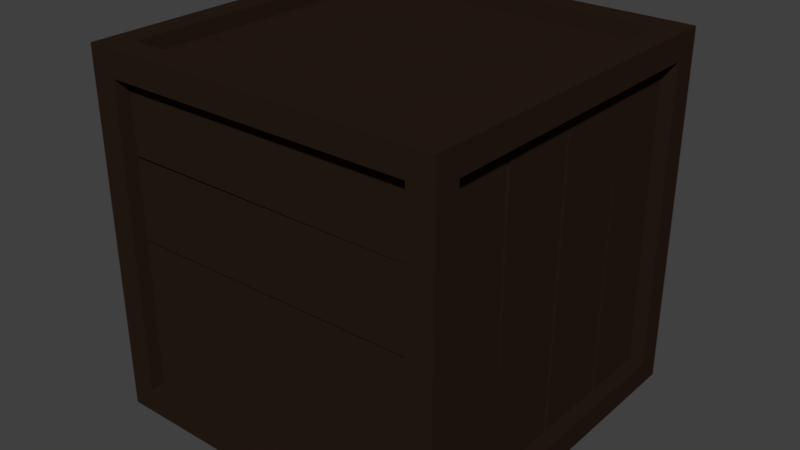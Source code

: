 # Source: Chest.blend  (saved by Blender 2.79.0; exported with 4.5.12 LTS)
import bpy
from mathutils import Matrix  # noqa: F401  (used for matrix-valued properties, if any)

bpy.ops.wm.read_factory_settings(use_empty=True)
scene = bpy.context.scene
scene.name = 'Scene'

# ---- collections
col_collection_1 = bpy.data.collections.new('Collection 1'); scene.collection.children.link(col_collection_1)

# ---- materials (node trees are filled in below, after node groups)
mat_chest = bpy.data.materials.new('Chest')
mat_chest.alpha_threshold = 0.0
mat_chest.use_transparent_shadow = False
mat_chest.diffuse_color = (0.0219, 0.01209, 0.007632, 1.0)
mat_chest.roughness = 0.5
mat_chest.specular_intensity = 0.0

# ---- material node trees

# ---- world
world_world = bpy.data.worlds.new('World'); scene.world = world_world
world_world.color = (0.05088, 0.05088, 0.05088)
world_world.use_sun_shadow = False
world_world.sun_shadow_jitter_overblur = 0.0
world_world.cycles.sampling_method = 'MANUAL'

# ---- meshes
me_cube_001 = bpy.data.meshes.new('Cube.001')
me_cube_001.from_pydata([(-1.0, -1.0, 0.0), (-1.0, -1.0, 2.0), (-1.0, 1.0, 0.0), (-1.0, 1.0, 2.0), (1.0, -1.0, 0.0), (1.0, -1.0, 2.0), (1.0, 1.0, 0.0), (1.0, 1.0, 2.0), (-1.0, -0.8571, 0.1429), (-1.0, -0.8571, 1.857), (-1.0, 0.8571, 1.857), (-1.0, 0.8571, 0.1429), (-0.8571, 1.0, 0.1429), (-0.8571, 1.0, 1.857), (0.8571, 1.0, 1.857), (0.8571, 1.0, 0.1429), (1.0, 0.8571, 0.1429), (1.0, 0.8571, 1.857), (1.0, -0.8571, 1.857), (1.0, -0.8571, 0.1429), (0.8571, -1.0, 0.1429), (0.8571, -1.0, 1.857), (-0.8571, -1.0, 1.857), (-0.8571, -1.0, 0.1429), (-0.8571, 0.8571, 0.0), (0.8571, 0.8571, 0.0), (0.8571, -0.8571, 0.0), (-0.8571, -0.8571, 0.0), (0.8571, 0.8571, 2.0), (-0.8571, 0.8571, 2.0), (-0.8571, -0.8571, 2.0), (0.8571, -0.8571, 2.0), (-0.9, -0.8571, 0.1429), (-0.9, -0.8571, 1.857), (-0.9, 0.8571, 1.857), (-0.9, 0.8571, 0.1429), (-0.8571, 0.9, 0.1429), (-0.8571, 0.9, 1.857), (0.8571, 0.9, 1.857), (0.8571, 0.9, 0.1429), (0.9, 0.8571, 0.1429), (0.9, 0.8571, 1.857), (0.9, -0.8571, 1.857), (0.9, -0.8571, 0.1429), (0.8571, -0.9, 0.1429), (0.8571, -0.9, 1.857), (-0.8571, -0.9, 1.857), (-0.8571, -0.9, 0.1429), (-0.8571, 0.8571, 0.1), (0.8571, 0.8571, 0.1), (0.8571, -0.8571, 0.1), (-0.8571, -0.8571, 0.1), (0.8571, 0.8571, 1.9), (-0.8571, 0.8571, 1.9), (-0.8571, -0.8571, 1.9), (0.8571, -0.8571, 1.9), (-0.882, 0.4825, 0.03361), (-0.882, 0.4825, 1.956), (-0.882, 0.9064, 1.956), (-0.882, 0.9064, 0.03361), (-0.9313, 0.4825, 0.03361), (-0.9313, 0.4825, 1.956), (-0.9313, 0.9064, 0.03361), (-0.9313, 0.9064, 1.956), (-0.882, 0.02799, 0.03574), (-0.882, 0.04725, 1.958), (-0.882, 0.4799, 1.954), (-0.882, 0.4606, 0.03158), (-0.9313, 0.02799, 0.03574), (-0.9313, 0.04725, 1.958), (-0.9313, 0.4606, 0.03158), (-0.9313, 0.4799, 1.954), (-0.882, -0.422, 0.03574), (-0.882, -0.4028, 1.958), (-0.882, 0.0299, 1.954), (-0.882, 0.01064, 0.03158), (-0.9313, -0.422, 0.03574), (-0.9313, -0.4028, 1.958), (-0.9313, 0.01064, 0.03158), (-0.9313, 0.0299, 1.954), (-0.8815, -0.8507, 0.0103), (-0.8815, -0.8671, 1.976), (-0.8815, -0.4337, 1.98), (-0.8815, -0.4173, 0.01392), (-0.9319, -0.8507, 0.0103), (-0.9319, -0.8671, 1.976), (-0.9319, -0.4173, 0.01392), (-0.9319, -0.4337, 1.98), (0.918, 0.4825, 0.03361), (0.918, 0.4825, 1.956), (0.918, 0.9064, 1.956), (0.918, 0.9064, 0.03361), (0.8687, 0.4825, 0.03361), (0.8687, 0.4825, 1.956), (0.8687, 0.9064, 0.03361), (0.8687, 0.9064, 1.956), (0.918, 0.02799, 0.03574), (0.918, 0.04725, 1.958), (0.918, 0.4799, 1.954), (0.918, 0.4606, 0.03158), (0.8687, 0.02799, 0.03574), (0.8687, 0.04725, 1.958), (0.8687, 0.4606, 0.03158), (0.8687, 0.4799, 1.954), (0.918, -0.422, 0.03574), (0.918, -0.4028, 1.958), (0.918, 0.0299, 1.954), (0.918, 0.01064, 0.03158), (0.8687, -0.422, 0.03574), (0.8687, -0.4028, 1.958), (0.8687, 0.01064, 0.03158), (0.8687, 0.0299, 1.954), (0.9186, -0.8507, 0.0103), (0.9186, -0.8671, 1.976), (0.9186, -0.4337, 1.98), (0.9186, -0.4173, 0.01392), (0.8682, -0.8507, 0.0103), (0.8682, -0.8671, 1.976), (0.8682, -0.4173, 0.01392), (0.8682, -0.4337, 1.98), (-0.968, -0.8698, 1.45), (0.9547, -0.8698, 1.45), (0.9547, -0.8698, 1.874), (-0.968, -0.8698, 1.874), (-0.968, -0.919, 1.45), (0.9547, -0.919, 1.45), (-0.968, -0.919, 1.874), (0.9547, -0.919, 1.874), (-0.9659, -0.8698, 0.9955), (0.9568, -0.8698, 1.015), (0.9526, -0.8698, 1.447), (-0.9701, -0.8698, 1.428), (-0.9659, -0.919, 0.9955), (0.9568, -0.919, 1.015), (-0.9701, -0.919, 1.428), (0.9526, -0.919, 1.447), (-0.9659, -0.8698, 0.5455), (0.9568, -0.8698, 0.5647), (0.9526, -0.8698, 0.9974), (-0.9701, -0.8698, 0.9781), (-0.9659, -0.919, 0.5455), (0.9568, -0.919, 0.5647), (-0.9701, -0.919, 0.9781), (0.9526, -0.919, 0.9974), (-0.9914, -0.8692, 0.1168), (0.9744, -0.8692, 0.1003), (0.9781, -0.8692, 0.5337), (-0.9877, -0.8692, 0.5502), (-0.9914, -0.9196, 0.1168), (0.9744, -0.9196, 0.1003), (-0.9877, -0.9196, 0.5502), (0.9781, -0.9196, 0.5337), (-0.968, 0.9303, 1.45), (0.9547, 0.9303, 1.45), (0.9547, 0.9303, 1.874), (-0.968, 0.9303, 1.874), (-0.968, 0.881, 1.45), (0.9547, 0.881, 1.45), (-0.968, 0.881, 1.874), (0.9547, 0.881, 1.874), (-0.9659, 0.9303, 0.9955), (0.9568, 0.9303, 1.015), (0.9526, 0.9303, 1.447), (-0.9701, 0.9303, 1.428), (-0.9659, 0.881, 0.9955), (0.9568, 0.881, 1.015), (-0.9701, 0.881, 1.428), (0.9526, 0.881, 1.447), (-0.9659, 0.9303, 0.5455), (0.9568, 0.9303, 0.5647), (0.9526, 0.9303, 0.9974), (-0.9701, 0.9303, 0.9781), (-0.9659, 0.881, 0.5455), (0.9568, 0.881, 0.5647), (-0.9701, 0.881, 0.9781), (0.9526, 0.881, 0.9974), (-0.9914, 0.9308, 0.1168), (0.9744, 0.9308, 0.1003), (0.9781, 0.9308, 0.5337), (-0.9877, 0.9308, 0.5502), (-0.9914, 0.8805, 0.1168), (0.9744, 0.8805, 0.1003), (-0.9877, 0.8805, 0.5502), (0.9781, 0.8805, 0.5337), (-0.968, -0.4493, 0.1196), (0.9547, -0.4493, 0.1196), (0.9547, -0.8733, 0.1196), (-0.968, -0.8733, 0.1196), (-0.968, -0.4493, 0.07034), (0.9547, -0.4493, 0.07034), (-0.968, -0.8733, 0.07034), (0.9547, -0.8733, 0.07034), (-0.9659, 0.005168, 0.1196), (0.9568, -0.01408, 0.1196), (0.9526, -0.4467, 0.1196), (-0.9701, -0.4275, 0.1196), (-0.9659, 0.005168, 0.07034), (0.9568, -0.01408, 0.07034), (-0.9701, -0.4275, 0.07034), (0.9526, -0.4467, 0.07034), (-0.9659, 0.4552, 0.1196), (0.9568, 0.4359, 0.1196), (0.9526, 0.003265, 0.1196), (-0.9701, 0.02252, 0.1196), (-0.9659, 0.4552, 0.07034), (0.9568, 0.4359, 0.07034), (-0.9701, 0.02252, 0.07034), (0.9526, 0.003265, 0.07034), (-0.9914, 0.8838, 0.1202), (0.9744, 0.9003, 0.1202), (0.9781, 0.4669, 0.1202), (-0.9877, 0.4504, 0.1202), (-0.9914, 0.8838, 0.06979), (0.9744, 0.9003, 0.06979), (-0.9877, 0.4504, 0.06979), (0.9781, 0.4669, 0.06979), (-0.968, -0.4493, 1.92), (0.9547, -0.4493, 1.92), (0.9547, -0.8733, 1.92), (-0.968, -0.8733, 1.92), (-0.968, -0.4493, 1.87), (0.9547, -0.4493, 1.87), (-0.968, -0.8733, 1.87), (0.9547, -0.8733, 1.87), (-0.9659, 0.005168, 1.92), (0.9568, -0.01408, 1.92), (0.9526, -0.4467, 1.92), (-0.9701, -0.4275, 1.92), (-0.9659, 0.005168, 1.87), (0.9568, -0.01408, 1.87), (-0.9701, -0.4275, 1.87), (0.9526, -0.4467, 1.87), (-0.9659, 0.4552, 1.92), (0.9568, 0.4359, 1.92), (0.9526, 0.003265, 1.92), (-0.9701, 0.02252, 1.92), (-0.9659, 0.4552, 1.87), (0.9568, 0.4359, 1.87), (-0.9701, 0.02252, 1.87), (0.9526, 0.003265, 1.87), (-0.9914, 0.8838, 1.92), (0.9744, 0.9003, 1.92), (0.9781, 0.4669, 1.92), (-0.9877, 0.4504, 1.92), (-0.9914, 0.8838, 1.87), (0.9744, 0.9003, 1.87), (-0.9877, 0.4504, 1.87), (0.9781, 0.4669, 1.87)], [], [(25, 26, 50, 49), (18, 19, 43, 42), (31, 28, 52, 55), (21, 22, 46, 45), (14, 15, 39, 38), (27, 24, 48, 51), (0, 1, 9, 8), (1, 3, 10, 9), (3, 2, 11, 10), (2, 0, 8, 11), (2, 3, 13, 12), (3, 7, 14, 13), (7, 6, 15, 14), (6, 2, 12, 15), (6, 7, 17, 16), (7, 5, 18, 17), (5, 4, 19, 18), (4, 6, 16, 19), (4, 5, 21, 20), (5, 1, 22, 21), (1, 0, 23, 22), (0, 4, 20, 23), (2, 6, 25, 24), (6, 4, 26, 25), (4, 0, 27, 26), (0, 2, 24, 27), (7, 3, 29, 28), (3, 1, 30, 29), (1, 5, 31, 30), (5, 7, 28, 31), (32, 33, 34, 35), (36, 37, 38, 39), (40, 41, 42, 43), (44, 45, 46, 47), (48, 49, 50, 51), (52, 53, 54, 55), (22, 23, 47, 46), (29, 30, 54, 53), (26, 27, 51, 50), (30, 31, 55, 54), (8, 9, 33, 32), (12, 13, 37, 36), (11, 8, 32, 35), (16, 17, 41, 40), (15, 12, 36, 39), (20, 21, 45, 44), (9, 10, 34, 33), (19, 16, 40, 43), (24, 25, 49, 48), (13, 14, 38, 37), (23, 20, 44, 47), (28, 29, 53, 52), (10, 11, 35, 34), (17, 18, 42, 41), (56, 59, 58, 57), (60, 61, 63, 62), (56, 57, 61, 60), (58, 59, 62, 63), (59, 56, 60, 62), (57, 58, 63, 61), (64, 67, 66, 65), (68, 69, 71, 70), (64, 65, 69, 68), (66, 67, 70, 71), (67, 64, 68, 70), (65, 66, 71, 69), (72, 75, 74, 73), (76, 77, 79, 78), (72, 73, 77, 76), (74, 75, 78, 79), (75, 72, 76, 78), (73, 74, 79, 77), (80, 83, 82, 81), (84, 85, 87, 86), (80, 81, 85, 84), (82, 83, 86, 87), (83, 80, 84, 86), (81, 82, 87, 85), (88, 91, 90, 89), (92, 93, 95, 94), (88, 89, 93, 92), (90, 91, 94, 95), (91, 88, 92, 94), (89, 90, 95, 93), (96, 99, 98, 97), (100, 101, 103, 102), (96, 97, 101, 100), (98, 99, 102, 103), (99, 96, 100, 102), (97, 98, 103, 101), (104, 107, 106, 105), (108, 109, 111, 110), (104, 105, 109, 108), (106, 107, 110, 111), (107, 104, 108, 110), (105, 106, 111, 109), (112, 115, 114, 113), (116, 117, 119, 118), (112, 113, 117, 116), (114, 115, 118, 119), (115, 112, 116, 118), (113, 114, 119, 117), (120, 123, 122, 121), (124, 125, 127, 126), (120, 121, 125, 124), (122, 123, 126, 127), (123, 120, 124, 126), (121, 122, 127, 125), (128, 131, 130, 129), (132, 133, 135, 134), (128, 129, 133, 132), (130, 131, 134, 135), (131, 128, 132, 134), (129, 130, 135, 133), (136, 139, 138, 137), (140, 141, 143, 142), (136, 137, 141, 140), (138, 139, 142, 143), (139, 136, 140, 142), (137, 138, 143, 141), (144, 147, 146, 145), (148, 149, 151, 150), (144, 145, 149, 148), (146, 147, 150, 151), (147, 144, 148, 150), (145, 146, 151, 149), (152, 155, 154, 153), (156, 157, 159, 158), (152, 153, 157, 156), (154, 155, 158, 159), (155, 152, 156, 158), (153, 154, 159, 157), (160, 163, 162, 161), (164, 165, 167, 166), (160, 161, 165, 164), (162, 163, 166, 167), (163, 160, 164, 166), (161, 162, 167, 165), (168, 171, 170, 169), (172, 173, 175, 174), (168, 169, 173, 172), (170, 171, 174, 175), (171, 168, 172, 174), (169, 170, 175, 173), (176, 179, 178, 177), (180, 181, 183, 182), (176, 177, 181, 180), (178, 179, 182, 183), (179, 176, 180, 182), (177, 178, 183, 181), (184, 187, 186, 185), (188, 189, 191, 190), (184, 185, 189, 188), (186, 187, 190, 191), (187, 184, 188, 190), (185, 186, 191, 189), (192, 195, 194, 193), (196, 197, 199, 198), (192, 193, 197, 196), (194, 195, 198, 199), (195, 192, 196, 198), (193, 194, 199, 197), (200, 203, 202, 201), (204, 205, 207, 206), (200, 201, 205, 204), (202, 203, 206, 207), (203, 200, 204, 206), (201, 202, 207, 205), (208, 211, 210, 209), (212, 213, 215, 214), (208, 209, 213, 212), (210, 211, 214, 215), (211, 208, 212, 214), (209, 210, 215, 213), (216, 219, 218, 217), (220, 221, 223, 222), (216, 217, 221, 220), (218, 219, 222, 223), (219, 216, 220, 222), (217, 218, 223, 221), (224, 227, 226, 225), (228, 229, 231, 230), (224, 225, 229, 228), (226, 227, 230, 231), (227, 224, 228, 230), (225, 226, 231, 229), (232, 235, 234, 233), (236, 237, 239, 238), (232, 233, 237, 236), (234, 235, 238, 239), (235, 232, 236, 238), (233, 234, 239, 237), (240, 243, 242, 241), (244, 245, 247, 246), (240, 241, 245, 244), (242, 243, 246, 247), (243, 240, 244, 246), (241, 242, 247, 245)])
me_cube_001.materials.append(mat_chest)
me_cube_001.use_remesh_preserve_volume = False
me_cube_001.use_remesh_preserve_attributes = False
me_cube_001.use_mirror_vertex_groups = False
me_cube_001.update()

# ---- objects
ob_chest = bpy.data.objects.new('Chest', me_cube_001)

# ---- transforms, parenting, visibility, modifiers, constraints
ob_chest.location = (0.0, 0.0, 0.0)
ob_chest.scale = (0.5, 0.5, 0.5)
ob_chest.lineart.crease_threshold = 0.0

# ---- collection membership
col_collection_1.objects.link(ob_chest)

# ---- scene / render settings (as saved in the file)
scene.frame_start = 1; scene.frame_end = 250; scene.frame_set(1)
scene.render.engine = 'BLENDER_EEVEE_NEXT'
scene.render.resolution_percentage = 50
scene.render.dither_intensity = 0.0
scene.cycles.use_denoising = False
scene.cycles.samples = 128
scene.cycles.sampling_pattern = 'TABULATED_SOBOL'
scene.cycles.use_adaptive_sampling = False
scene.cycles.use_light_tree = False
scene.cycles.blur_glossy = 0.0
scene.cycles.sample_clamp_indirect = 0.0
scene.view_settings.view_transform = 'Standard'
bpy.context.view_layer.update()

# ---- added for rendering (the .blend has no active camera and no usable light): camera, sun
cam_auto = bpy.data.cameras.new('AutoCamera')
cam_auto.lens = 50.0
cam_auto.sensor_width = 36.0
cam_auto.clip_end = 1000.0
ob_auto_camera = bpy.data.objects.new('AutoCamera', cam_auto)
scene.collection.objects.link(ob_auto_camera)
ob_auto_camera.location = (1.60254, -1.92304, 1.78203)
ob_auto_camera.rotation_euler = (1.09748, -7.21219e-08, 0.694738)
scene.camera = ob_auto_camera
light_auto_sun = bpy.data.lights.new('AutoSun', 'SUN')
light_auto_sun.energy = 3.0
light_auto_sun.angle = 0.0523599
ob_auto_sun = bpy.data.objects.new('AutoSun', light_auto_sun)
scene.collection.objects.link(ob_auto_sun)
ob_auto_sun.rotation_euler = (0.872665, 0.174533, 0.523599)
bpy.context.view_layer.update()
